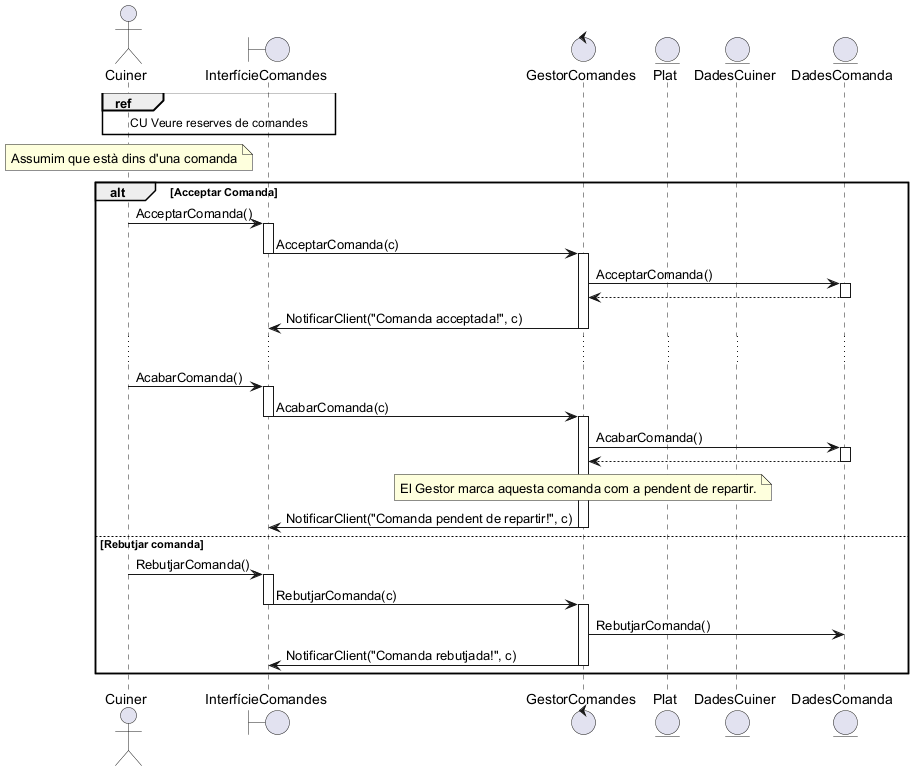

The diagram above was rendered by PlantUML. Its source (embedded in the PNG):
@startuml

actor Cuiner
boundary InterfícieComandes
control GestorComandes
entity Plat
entity DadesCuiner
entity DadesComanda

ref over Cuiner,InterfícieComandes: CU Veure reserves de comandes

note over Cuiner: Assumim que està dins d'una comanda

alt Acceptar Comanda

Cuiner->InterfícieComandes++: AcceptarComanda()
InterfícieComandes->GestorComandes--++: AcceptarComanda(c)
GestorComandes->DadesComanda++: AcceptarComanda()
DadesComanda-->GestorComandes--

GestorComandes->InterfícieComandes--: NotificarClient("Comanda acceptada!", c)

...

Cuiner->InterfícieComandes++: AcabarComanda()
InterfícieComandes->GestorComandes--++: AcabarComanda(c)
GestorComandes->DadesComanda++: AcabarComanda()
DadesComanda-->GestorComandes--

note over GestorComandes: El Gestor marca aquesta comanda com a pendent de repartir.

GestorComandes->InterfícieComandes--: NotificarClient("Comanda pendent de repartir!", c)

else Rebutjar comanda
Cuiner->InterfícieComandes++: RebutjarComanda()

InterfícieComandes->GestorComandes--++: RebutjarComanda(c)
GestorComandes->DadesComanda: RebutjarComanda()
GestorComandes->InterfícieComandes--: NotificarClient("Comanda rebutjada!", c)

end

@enduml